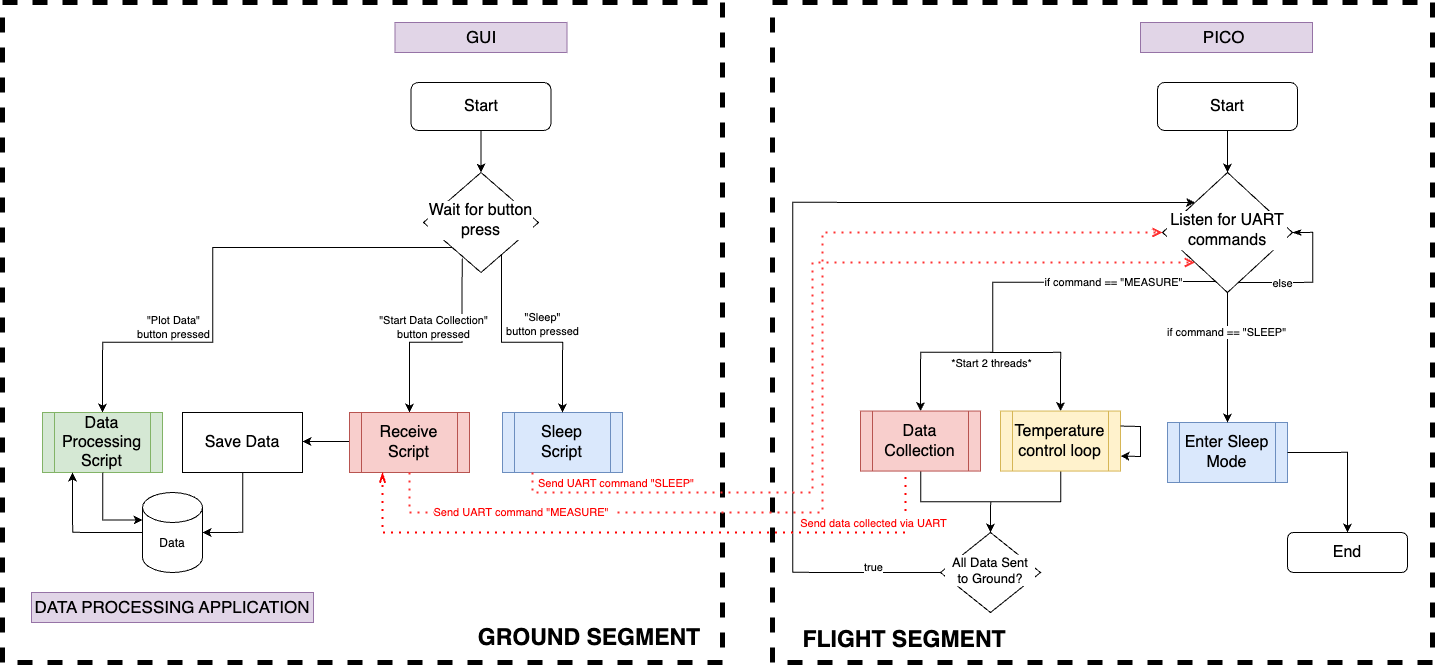

The diagram above was exported from draw.io. Its source (the exported page's mxGraphModel, read from the mxfile embedded in the PNG):
<mxGraphModel dx="3553" dy="1731" grid="1" gridSize="10" guides="1" tooltips="1" connect="1" arrows="1" fold="1" page="1" pageScale="1" pageWidth="827" pageHeight="1169" math="0" shadow="0">
  <root>
    <mxCell id="K8ANei7IxWoaUoQOmp86-0" />
    <mxCell id="K8ANei7IxWoaUoQOmp86-1" parent="K8ANei7IxWoaUoQOmp86-0" />
    <mxCell id="ZujEtBjGsznBfSMivNUk-0" value="" style="rounded=0;whiteSpace=wrap;html=1;fillColor=none;dashed=1;strokeWidth=5;fontColor=#ffffff;strokeColor=#000000;fontSize=16;" parent="K8ANei7IxWoaUoQOmp86-1" vertex="1">
      <mxGeometry x="-30" y="30" width="660" height="660" as="geometry" />
    </mxCell>
    <mxCell id="ZujEtBjGsznBfSMivNUk-1" value="" style="rounded=0;whiteSpace=wrap;html=1;fillColor=none;dashed=1;strokeWidth=5;fontColor=#ffffff;strokeColor=#000000;" parent="K8ANei7IxWoaUoQOmp86-1" vertex="1">
      <mxGeometry x="-800" y="30" width="720" height="660" as="geometry" />
    </mxCell>
    <mxCell id="ZujEtBjGsznBfSMivNUk-2" value="Enter Sleep Mode" style="shape=process;whiteSpace=wrap;html=1;fontSize=16;glass=0;strokeWidth=1;shadow=0;fillColor=#dae8fc;strokeColor=#6c8ebf;" parent="K8ANei7IxWoaUoQOmp86-1" vertex="1">
      <mxGeometry x="365" y="450" width="120" height="60" as="geometry" />
    </mxCell>
    <mxCell id="ZujEtBjGsznBfSMivNUk-3" value="End" style="rounded=1;whiteSpace=wrap;html=1;fontSize=16;glass=0;strokeWidth=1;shadow=0;labelBackgroundColor=default;" parent="K8ANei7IxWoaUoQOmp86-1" vertex="1">
      <mxGeometry x="485" y="560" width="120" height="40" as="geometry" />
    </mxCell>
    <mxCell id="ZujEtBjGsznBfSMivNUk-4" style="edgeStyle=orthogonalEdgeStyle;rounded=0;orthogonalLoop=1;jettySize=auto;html=1;entryX=0.5;entryY=0;entryDx=0;entryDy=0;" parent="K8ANei7IxWoaUoQOmp86-1" source="ZujEtBjGsznBfSMivNUk-5" target="ZujEtBjGsznBfSMivNUk-27" edge="1">
      <mxGeometry relative="1" as="geometry" />
    </mxCell>
    <mxCell id="ZujEtBjGsznBfSMivNUk-5" value="Temperature control loop" style="shape=process;whiteSpace=wrap;html=1;fontSize=16;glass=0;strokeWidth=1;shadow=0;fillColor=#fff2cc;strokeColor=#d6b656;" parent="K8ANei7IxWoaUoQOmp86-1" vertex="1">
      <mxGeometry x="198" y="438.54999999999995" width="120" height="60" as="geometry" />
    </mxCell>
    <mxCell id="ZujEtBjGsznBfSMivNUk-6" value="" style="endArrow=classic;html=1;rounded=0;exitX=1;exitY=0.25;exitDx=0;exitDy=0;fontSize=16;entryX=1;entryY=0.75;entryDx=0;entryDy=0;" parent="K8ANei7IxWoaUoQOmp86-1" source="ZujEtBjGsznBfSMivNUk-5" target="ZujEtBjGsznBfSMivNUk-5" edge="1">
      <mxGeometry width="50" height="50" relative="1" as="geometry">
        <mxPoint x="-3" y="223.55" as="sourcePoint" />
        <mxPoint x="38" y="274" as="targetPoint" />
        <Array as="points">
          <mxPoint x="338" y="454" />
          <mxPoint x="338" y="484" />
        </Array>
      </mxGeometry>
    </mxCell>
    <mxCell id="ZujEtBjGsznBfSMivNUk-7" style="edgeStyle=orthogonalEdgeStyle;rounded=0;orthogonalLoop=1;jettySize=auto;html=1;entryX=0;entryY=0;entryDx=0;entryDy=0;exitX=0;exitY=0.5;exitDx=0;exitDy=0;" parent="K8ANei7IxWoaUoQOmp86-1" source="ZujEtBjGsznBfSMivNUk-27" target="ZujEtBjGsznBfSMivNUk-20" edge="1">
      <mxGeometry relative="1" as="geometry">
        <Array as="points">
          <mxPoint x="-10" y="600" />
          <mxPoint x="-10" y="230" />
        </Array>
      </mxGeometry>
    </mxCell>
    <mxCell id="ZujEtBjGsznBfSMivNUk-8" style="edgeStyle=orthogonalEdgeStyle;rounded=0;orthogonalLoop=1;jettySize=auto;html=1;entryX=0.5;entryY=0;entryDx=0;entryDy=0;" parent="K8ANei7IxWoaUoQOmp86-1" source="ZujEtBjGsznBfSMivNUk-9" target="ZujEtBjGsznBfSMivNUk-27" edge="1">
      <mxGeometry relative="1" as="geometry" />
    </mxCell>
    <mxCell id="ZujEtBjGsznBfSMivNUk-9" value="Data Collection" style="shape=process;whiteSpace=wrap;html=1;backgroundOutline=1;fillColor=#f8cecc;strokeColor=#b85450;fontSize=16;" parent="K8ANei7IxWoaUoQOmp86-1" vertex="1">
      <mxGeometry x="58" y="438.54999999999995" width="120" height="60" as="geometry" />
    </mxCell>
    <mxCell id="ZujEtBjGsznBfSMivNUk-10" value="DATA PROCESSING APPLICATION" style="rounded=0;whiteSpace=wrap;html=1;fontSize=17;fillColor=#e1d5e7;strokeColor=#9673a6;" parent="K8ANei7IxWoaUoQOmp86-1" vertex="1">
      <mxGeometry x="-771" y="620" width="282" height="30" as="geometry" />
    </mxCell>
    <mxCell id="ZujEtBjGsznBfSMivNUk-11" value="FLIGHT SEGMENT" style="text;html=1;strokeColor=none;fillColor=none;align=center;verticalAlign=middle;whiteSpace=wrap;rounded=0;fontSize=23;fontStyle=1;fontColor=#000000;" parent="K8ANei7IxWoaUoQOmp86-1" vertex="1">
      <mxGeometry x="-18" y="652" width="240" height="30" as="geometry" />
    </mxCell>
    <mxCell id="ZujEtBjGsznBfSMivNUk-12" value="GROUND SEGMENT" style="text;html=1;strokeColor=none;fillColor=none;align=center;verticalAlign=middle;whiteSpace=wrap;rounded=0;fontSize=23;fontStyle=1;fontColor=#000000;" parent="K8ANei7IxWoaUoQOmp86-1" vertex="1">
      <mxGeometry x="-333" y="650" width="240" height="30" as="geometry" />
    </mxCell>
    <mxCell id="ZujEtBjGsznBfSMivNUk-13" value="GUI" style="rounded=0;whiteSpace=wrap;html=1;fontSize=17;fillColor=#e1d5e7;strokeColor=#9673a6;" parent="K8ANei7IxWoaUoQOmp86-1" vertex="1">
      <mxGeometry x="-407.5" y="50" width="172" height="30" as="geometry" />
    </mxCell>
    <mxCell id="ZujEtBjGsznBfSMivNUk-14" style="edgeStyle=orthogonalEdgeStyle;rounded=0;orthogonalLoop=1;jettySize=auto;html=1;entryX=0.5;entryY=0;entryDx=0;entryDy=0;exitX=0.41;exitY=0.908;exitDx=0;exitDy=0;exitPerimeter=0;" parent="K8ANei7IxWoaUoQOmp86-1" source="ZujEtBjGsznBfSMivNUk-20" target="ZujEtBjGsznBfSMivNUk-9" edge="1">
      <mxGeometry relative="1" as="geometry">
        <mxPoint x="240" y="500" as="targetPoint" />
        <Array as="points">
          <mxPoint x="190" y="310" />
          <mxPoint x="190" y="380" />
          <mxPoint x="118" y="380" />
        </Array>
      </mxGeometry>
    </mxCell>
    <mxCell id="WGJn64nO8vBoY5ZlUBdP-0" value="*Start 2 threads*" style="edgeLabel;html=1;align=center;verticalAlign=middle;resizable=0;points=[];" parent="ZujEtBjGsznBfSMivNUk-14" connectable="0" vertex="1">
      <mxGeometry x="0.4013" y="4" relative="1" as="geometry">
        <mxPoint x="1" y="6" as="offset" />
      </mxGeometry>
    </mxCell>
    <mxCell id="ZujEtBjGsznBfSMivNUk-15" value="" style="edgeStyle=orthogonalEdgeStyle;rounded=0;orthogonalLoop=1;jettySize=auto;html=1;entryX=0.5;entryY=0;entryDx=0;entryDy=0;fontSize=16;" parent="K8ANei7IxWoaUoQOmp86-1" target="ZujEtBjGsznBfSMivNUk-5" edge="1">
      <mxGeometry relative="1" as="geometry">
        <mxPoint x="288" y="449" as="targetPoint" />
        <mxPoint x="188" y="380" as="sourcePoint" />
        <Array as="points">
          <mxPoint x="258" y="380" />
        </Array>
      </mxGeometry>
    </mxCell>
    <mxCell id="ZujEtBjGsznBfSMivNUk-16" style="edgeStyle=orthogonalEdgeStyle;rounded=0;orthogonalLoop=1;jettySize=auto;html=1;entryX=0.5;entryY=0;entryDx=0;entryDy=0;" parent="K8ANei7IxWoaUoQOmp86-1" source="ZujEtBjGsznBfSMivNUk-20" target="ZujEtBjGsznBfSMivNUk-2" edge="1">
      <mxGeometry relative="1" as="geometry">
        <mxPoint x="425" y="394.5500000000002" as="targetPoint" />
      </mxGeometry>
    </mxCell>
    <mxCell id="ZujEtBjGsznBfSMivNUk-17" value="if command == &quot;SLEEP&quot;" style="edgeLabel;html=1;align=center;verticalAlign=middle;resizable=0;points=[];" parent="ZujEtBjGsznBfSMivNUk-16" connectable="0" vertex="1">
      <mxGeometry x="-0.2407" y="1" relative="1" as="geometry">
        <mxPoint x="-3" y="-10" as="offset" />
      </mxGeometry>
    </mxCell>
    <mxCell id="ZujEtBjGsznBfSMivNUk-18" value="if command == &quot;MEASURE&quot;" style="edgeLabel;html=1;align=center;verticalAlign=middle;resizable=0;points=[];" parent="K8ANei7IxWoaUoQOmp86-1" connectable="0" vertex="1">
      <mxGeometry x="260" y="265.0017391304349" as="geometry">
        <mxPoint x="50" y="44" as="offset" />
      </mxGeometry>
    </mxCell>
    <mxCell id="ZujEtBjGsznBfSMivNUk-19" style="edgeStyle=orthogonalEdgeStyle;rounded=0;orthogonalLoop=1;jettySize=auto;html=1;entryX=0.5;entryY=0;entryDx=0;entryDy=0;exitX=1;exitY=0.5;exitDx=0;exitDy=0;" parent="K8ANei7IxWoaUoQOmp86-1" source="ZujEtBjGsznBfSMivNUk-2" target="ZujEtBjGsznBfSMivNUk-3" edge="1">
      <mxGeometry relative="1" as="geometry">
        <mxPoint x="655" y="364.54999999999995" as="targetPoint" />
      </mxGeometry>
    </mxCell>
    <mxCell id="ZujEtBjGsznBfSMivNUk-20" value="Listen for UART commands" style="rhombus;whiteSpace=wrap;html=1;shadow=0;fontFamily=Helvetica;fontSize=16;align=center;strokeWidth=1;spacing=6;spacingTop=-4;labelBackgroundColor=default;" parent="K8ANei7IxWoaUoQOmp86-1" vertex="1">
      <mxGeometry x="360" y="200" width="130" height="120" as="geometry" />
    </mxCell>
    <mxCell id="ZujEtBjGsznBfSMivNUk-21" style="edgeStyle=orthogonalEdgeStyle;rounded=0;orthogonalLoop=1;jettySize=auto;html=1;exitX=1;exitY=0.5;exitDx=0;exitDy=0;endArrow=none;endFill=0;startArrow=classicThin;startFill=1;" parent="K8ANei7IxWoaUoQOmp86-1" source="ZujEtBjGsznBfSMivNUk-20" edge="1">
      <mxGeometry relative="1" as="geometry">
        <mxPoint x="436" y="310" as="targetPoint" />
        <Array as="points">
          <mxPoint x="510" y="260" />
          <mxPoint x="510" y="310" />
        </Array>
      </mxGeometry>
    </mxCell>
    <mxCell id="ZujEtBjGsznBfSMivNUk-22" style="edgeStyle=orthogonalEdgeStyle;rounded=0;orthogonalLoop=1;jettySize=auto;html=1;entryX=0.5;entryY=0;entryDx=0;entryDy=0;" parent="K8ANei7IxWoaUoQOmp86-1" source="ZujEtBjGsznBfSMivNUk-23" target="ZujEtBjGsznBfSMivNUk-20" edge="1">
      <mxGeometry relative="1" as="geometry" />
    </mxCell>
    <mxCell id="ZujEtBjGsznBfSMivNUk-23" value="Start" style="rounded=1;whiteSpace=wrap;html=1;fontSize=16;glass=0;strokeWidth=1;shadow=0;labelBackgroundColor=default;" parent="K8ANei7IxWoaUoQOmp86-1" vertex="1">
      <mxGeometry x="355" y="110" width="140" height="47.95" as="geometry" />
    </mxCell>
    <mxCell id="ZujEtBjGsznBfSMivNUk-24" value="else" style="edgeLabel;html=1;align=center;verticalAlign=middle;resizable=0;points=[];" parent="K8ANei7IxWoaUoQOmp86-1" connectable="0" vertex="1">
      <mxGeometry x="510.001794871795" y="280" as="geometry">
        <mxPoint x="-31" y="30" as="offset" />
      </mxGeometry>
    </mxCell>
    <mxCell id="ZujEtBjGsznBfSMivNUk-25" style="edgeStyle=orthogonalEdgeStyle;rounded=0;orthogonalLoop=1;jettySize=auto;html=1;entryX=0.5;entryY=0;entryDx=0;entryDy=0;exitX=0.336;exitY=0.86;exitDx=0;exitDy=0;exitPerimeter=0;" parent="K8ANei7IxWoaUoQOmp86-1" source="ZujEtBjGsznBfSMivNUk-26" target="ZujEtBjGsznBfSMivNUk-31" edge="1">
      <mxGeometry relative="1" as="geometry">
        <mxPoint x="-364" y="400" as="targetPoint" />
      </mxGeometry>
    </mxCell>
    <mxCell id="ZujEtBjGsznBfSMivNUk-26" value="Wait for button press" style="rhombus;whiteSpace=wrap;html=1;shadow=0;fontFamily=Helvetica;fontSize=16;align=center;strokeWidth=1;spacing=6;spacingTop=-4;labelBackgroundColor=default;" parent="K8ANei7IxWoaUoQOmp86-1" vertex="1">
      <mxGeometry x="-379" y="200" width="115" height="100" as="geometry" />
    </mxCell>
    <mxCell id="ZujEtBjGsznBfSMivNUk-27" value="All Data Sent to Ground?" style="rhombus;whiteSpace=wrap;html=1;shadow=0;fontFamily=Helvetica;fontSize=13;align=center;strokeWidth=1;spacing=6;spacingTop=-4;labelBackgroundColor=default;" parent="K8ANei7IxWoaUoQOmp86-1" vertex="1">
      <mxGeometry x="138" y="560" width="100" height="80" as="geometry" />
    </mxCell>
    <mxCell id="ZujEtBjGsznBfSMivNUk-28" value="true" style="edgeLabel;html=1;align=center;verticalAlign=middle;resizable=0;points=[];" parent="K8ANei7IxWoaUoQOmp86-1" connectable="0" vertex="1">
      <mxGeometry x="20" y="550.0017391304349" as="geometry">
        <mxPoint x="50" y="44" as="offset" />
      </mxGeometry>
    </mxCell>
    <mxCell id="ZujEtBjGsznBfSMivNUk-29" value="PICO&amp;nbsp;" style="rounded=0;whiteSpace=wrap;html=1;fontSize=17;fillColor=#e1d5e7;strokeColor=#9673a6;" parent="K8ANei7IxWoaUoQOmp86-1" vertex="1">
      <mxGeometry x="338" y="50" width="172" height="30" as="geometry" />
    </mxCell>
    <mxCell id="ZujEtBjGsznBfSMivNUk-30" style="edgeStyle=orthogonalEdgeStyle;rounded=0;orthogonalLoop=1;jettySize=auto;html=1;" parent="K8ANei7IxWoaUoQOmp86-1" source="ZujEtBjGsznBfSMivNUk-31" target="ZujEtBjGsznBfSMivNUk-44" edge="1">
      <mxGeometry relative="1" as="geometry">
        <Array as="points">
          <mxPoint x="-470" y="469" />
        </Array>
      </mxGeometry>
    </mxCell>
    <mxCell id="ZujEtBjGsznBfSMivNUk-31" value="Receive Script" style="shape=process;whiteSpace=wrap;html=1;backgroundOutline=1;fillColor=#f8cecc;strokeColor=#b85450;fontSize=16;" parent="K8ANei7IxWoaUoQOmp86-1" vertex="1">
      <mxGeometry x="-453" y="440" width="120" height="60" as="geometry" />
    </mxCell>
    <mxCell id="ZujEtBjGsznBfSMivNUk-32" style="edgeStyle=orthogonalEdgeStyle;rounded=0;orthogonalLoop=1;jettySize=auto;html=1;entryX=0.5;entryY=0;entryDx=0;entryDy=0;" parent="K8ANei7IxWoaUoQOmp86-1" source="ZujEtBjGsznBfSMivNUk-33" target="ZujEtBjGsznBfSMivNUk-26" edge="1">
      <mxGeometry relative="1" as="geometry" />
    </mxCell>
    <mxCell id="ZujEtBjGsznBfSMivNUk-33" value="Start" style="rounded=1;whiteSpace=wrap;html=1;fontSize=16;glass=0;strokeWidth=1;shadow=0;labelBackgroundColor=default;" parent="K8ANei7IxWoaUoQOmp86-1" vertex="1">
      <mxGeometry x="-391.5" y="110" width="140" height="47.95" as="geometry" />
    </mxCell>
    <mxCell id="ZujEtBjGsznBfSMivNUk-34" value="&quot;Start Data Collection&quot; &lt;br&gt;button pressed" style="edgeLabel;html=1;align=center;verticalAlign=middle;resizable=0;points=[];" parent="K8ANei7IxWoaUoQOmp86-1" connectable="0" vertex="1">
      <mxGeometry x="-420" y="310.0017391304349" as="geometry">
        <mxPoint x="50" y="44" as="offset" />
      </mxGeometry>
    </mxCell>
    <mxCell id="ZujEtBjGsznBfSMivNUk-35" value="" style="endArrow=open;dashed=1;html=1;dashPattern=1 3;strokeWidth=2;rounded=0;exitX=0.5;exitY=1;exitDx=0;exitDy=0;entryX=0;entryY=0.5;entryDx=0;entryDy=0;endFill=0;strokeColor=#FF3333;" parent="K8ANei7IxWoaUoQOmp86-1" source="ZujEtBjGsznBfSMivNUk-31" target="ZujEtBjGsznBfSMivNUk-20" edge="1">
      <mxGeometry width="50" height="50" relative="1" as="geometry">
        <mxPoint x="20" y="400" as="sourcePoint" />
        <mxPoint x="70" y="350" as="targetPoint" />
        <Array as="points">
          <mxPoint x="-393" y="540" />
          <mxPoint x="20" y="540" />
          <mxPoint x="20" y="469" />
          <mxPoint x="20" y="260" />
        </Array>
      </mxGeometry>
    </mxCell>
    <mxCell id="ZujEtBjGsznBfSMivNUk-36" value="Send UART command &quot;MEASURE&quot;&amp;nbsp;" style="edgeLabel;html=1;align=center;verticalAlign=middle;resizable=0;points=[];fontColor=#FF0000;" parent="ZujEtBjGsznBfSMivNUk-35" connectable="0" vertex="1">
      <mxGeometry x="-0.7159" y="1" relative="1" as="geometry">
        <mxPoint as="offset" />
      </mxGeometry>
    </mxCell>
    <mxCell id="ZujEtBjGsznBfSMivNUk-37" value="Sleep &lt;br&gt;Script" style="shape=process;whiteSpace=wrap;html=1;fontSize=16;glass=0;strokeWidth=1;shadow=0;fillColor=#dae8fc;strokeColor=#6c8ebf;" parent="K8ANei7IxWoaUoQOmp86-1" vertex="1">
      <mxGeometry x="-300" y="440" width="120" height="60" as="geometry" />
    </mxCell>
    <mxCell id="ZujEtBjGsznBfSMivNUk-38" style="edgeStyle=orthogonalEdgeStyle;rounded=0;orthogonalLoop=1;jettySize=auto;html=1;entryX=0.5;entryY=0;entryDx=0;entryDy=0;exitX=0.679;exitY=0.824;exitDx=0;exitDy=0;exitPerimeter=0;" parent="K8ANei7IxWoaUoQOmp86-1" source="ZujEtBjGsznBfSMivNUk-26" target="ZujEtBjGsznBfSMivNUk-37" edge="1">
      <mxGeometry relative="1" as="geometry">
        <mxPoint x="-230" y="430" as="targetPoint" />
        <mxPoint x="-270" y="290" as="sourcePoint" />
        <Array as="points">
          <mxPoint x="-272" y="370" />
          <mxPoint x="-190" y="370" />
        </Array>
      </mxGeometry>
    </mxCell>
    <mxCell id="ZujEtBjGsznBfSMivNUk-39" value="&quot;Sleep&quot; &lt;br&gt;button pressed" style="edgeLabel;html=1;align=center;verticalAlign=middle;resizable=0;points=[];" parent="ZujEtBjGsznBfSMivNUk-38" connectable="0" vertex="1">
      <mxGeometry x="-0.4297" y="1" relative="1" as="geometry">
        <mxPoint x="39" y="5" as="offset" />
      </mxGeometry>
    </mxCell>
    <mxCell id="ZujEtBjGsznBfSMivNUk-40" value="" style="endArrow=open;dashed=1;html=1;dashPattern=1 3;strokeWidth=2;rounded=0;exitX=0.25;exitY=1;exitDx=0;exitDy=0;endFill=0;strokeColor=#FF3333;entryX=0;entryY=1;entryDx=0;entryDy=0;" parent="K8ANei7IxWoaUoQOmp86-1" source="ZujEtBjGsznBfSMivNUk-37" target="ZujEtBjGsznBfSMivNUk-20" edge="1">
      <mxGeometry width="50" height="50" relative="1" as="geometry">
        <mxPoint x="-380" y="509" as="sourcePoint" />
        <mxPoint x="380" y="280" as="targetPoint" />
        <Array as="points">
          <mxPoint x="-270" y="520" />
          <mxPoint x="10" y="520" />
          <mxPoint x="10" y="290" />
        </Array>
      </mxGeometry>
    </mxCell>
    <mxCell id="ZujEtBjGsznBfSMivNUk-41" value="Send UART command &quot;SLEEP&quot;&amp;nbsp;" style="edgeLabel;html=1;align=center;verticalAlign=middle;resizable=0;points=[];fontColor=#FF0000;" parent="ZujEtBjGsznBfSMivNUk-40" connectable="0" vertex="1">
      <mxGeometry x="-0.7159" y="1" relative="1" as="geometry">
        <mxPoint x="-25" y="-9" as="offset" />
      </mxGeometry>
    </mxCell>
    <mxCell id="ZujEtBjGsznBfSMivNUk-42" value="" style="endArrow=none;dashed=1;html=1;dashPattern=1 3;strokeWidth=2;rounded=0;startArrow=openThin;startFill=0;fillColor=#f8cecc;strokeColor=#FF0000;entryX=0.374;entryY=1.01;entryDx=0;entryDy=0;entryPerimeter=0;" parent="K8ANei7IxWoaUoQOmp86-1" target="ZujEtBjGsznBfSMivNUk-9" edge="1">
      <mxGeometry width="50" height="50" relative="1" as="geometry">
        <mxPoint x="-420" y="500" as="sourcePoint" />
        <mxPoint x="80" y="500" as="targetPoint" />
        <Array as="points">
          <mxPoint x="-420" y="560" />
          <mxPoint x="103" y="560" />
        </Array>
      </mxGeometry>
    </mxCell>
    <mxCell id="ZujEtBjGsznBfSMivNUk-43" value="Send data collected via UART" style="edgeLabel;html=1;align=center;verticalAlign=middle;resizable=0;points=[];fontColor=#FF0000;" parent="ZujEtBjGsznBfSMivNUk-42" connectable="0" vertex="1">
      <mxGeometry x="-0.3686" relative="1" as="geometry">
        <mxPoint x="347" y="-10" as="offset" />
      </mxGeometry>
    </mxCell>
    <mxCell id="ZujEtBjGsznBfSMivNUk-44" value="Save Data" style="rounded=0;whiteSpace=wrap;html=1;fontSize=16;" parent="K8ANei7IxWoaUoQOmp86-1" vertex="1">
      <mxGeometry x="-620" y="440" width="120" height="60" as="geometry" />
    </mxCell>
    <mxCell id="ZujEtBjGsznBfSMivNUk-45" style="edgeStyle=orthogonalEdgeStyle;rounded=0;orthogonalLoop=1;jettySize=auto;html=1;entryX=0.5;entryY=0;entryDx=0;entryDy=0;exitX=0;exitY=1;exitDx=0;exitDy=0;" parent="K8ANei7IxWoaUoQOmp86-1" source="ZujEtBjGsznBfSMivNUk-26" target="ZujEtBjGsznBfSMivNUk-46" edge="1">
      <mxGeometry relative="1" as="geometry">
        <mxPoint x="-380" y="449" as="targetPoint" />
        <mxPoint x="-301" y="296" as="sourcePoint" />
        <Array as="points">
          <mxPoint x="-590" y="275" />
          <mxPoint x="-590" y="370" />
          <mxPoint x="-700" y="370" />
        </Array>
      </mxGeometry>
    </mxCell>
    <mxCell id="ZujEtBjGsznBfSMivNUk-46" value="Data Processing Script" style="shape=process;whiteSpace=wrap;html=1;backgroundOutline=1;fillColor=#d5e8d4;strokeColor=#82b366;fontSize=16;" parent="K8ANei7IxWoaUoQOmp86-1" vertex="1">
      <mxGeometry x="-760" y="440" width="120" height="60" as="geometry" />
    </mxCell>
    <mxCell id="ZujEtBjGsznBfSMivNUk-47" value="&quot;Plot Data&quot; &lt;br&gt;button pressed" style="edgeLabel;html=1;align=center;verticalAlign=middle;resizable=0;points=[];" parent="K8ANei7IxWoaUoQOmp86-1" connectable="0" vertex="1">
      <mxGeometry x="-680" y="310.0017391304349" as="geometry">
        <mxPoint x="50" y="44" as="offset" />
      </mxGeometry>
    </mxCell>
    <mxCell id="ZujEtBjGsznBfSMivNUk-48" style="edgeStyle=orthogonalEdgeStyle;rounded=0;orthogonalLoop=1;jettySize=auto;html=1;entryX=0.25;entryY=1;entryDx=0;entryDy=0;exitX=0;exitY=0.5;exitDx=0;exitDy=0;exitPerimeter=0;" parent="K8ANei7IxWoaUoQOmp86-1" source="ZujEtBjGsznBfSMivNUk-49" target="ZujEtBjGsznBfSMivNUk-46" edge="1">
      <mxGeometry relative="1" as="geometry" />
    </mxCell>
    <mxCell id="ZujEtBjGsznBfSMivNUk-49" value="Data" style="shape=cylinder3;whiteSpace=wrap;html=1;boundedLbl=1;backgroundOutline=1;size=15;" parent="K8ANei7IxWoaUoQOmp86-1" vertex="1">
      <mxGeometry x="-660" y="520" width="60" height="80" as="geometry" />
    </mxCell>
    <mxCell id="ZujEtBjGsznBfSMivNUk-50" style="edgeStyle=orthogonalEdgeStyle;rounded=0;orthogonalLoop=1;jettySize=auto;html=1;entryX=1;entryY=0.5;entryDx=0;entryDy=0;entryPerimeter=0;" parent="K8ANei7IxWoaUoQOmp86-1" source="ZujEtBjGsznBfSMivNUk-44" target="ZujEtBjGsznBfSMivNUk-49" edge="1">
      <mxGeometry relative="1" as="geometry" />
    </mxCell>
    <mxCell id="ZujEtBjGsznBfSMivNUk-51" style="edgeStyle=orthogonalEdgeStyle;rounded=0;orthogonalLoop=1;jettySize=auto;html=1;entryX=0;entryY=0;entryDx=0;entryDy=27.5;entryPerimeter=0;" parent="K8ANei7IxWoaUoQOmp86-1" source="ZujEtBjGsznBfSMivNUk-46" target="ZujEtBjGsznBfSMivNUk-49" edge="1">
      <mxGeometry relative="1" as="geometry" />
    </mxCell>
  </root>
</mxGraphModel>